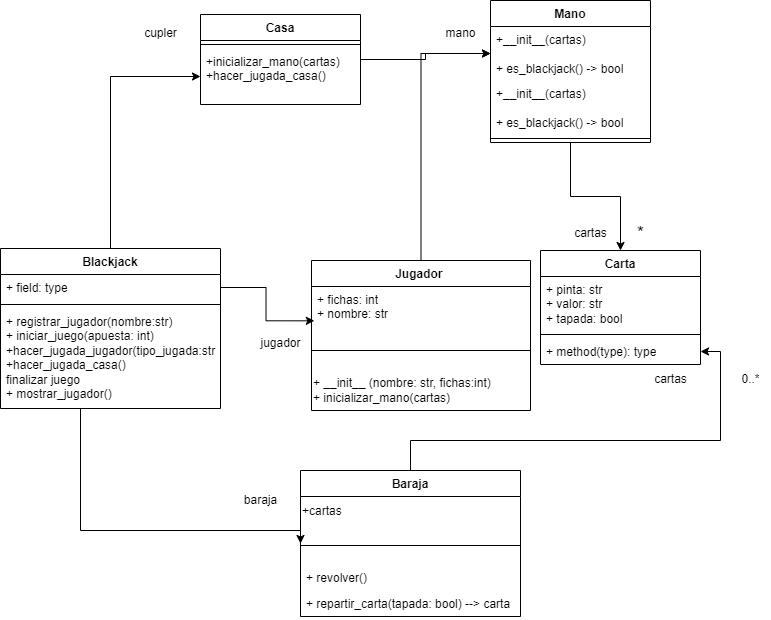

The diagram above was exported from draw.io. Its source (the exported page's mxGraphModel, read from the mxfile embedded in the PNG):
<mxGraphModel dx="1115" dy="463" grid="1" gridSize="10" guides="1" tooltips="1" connect="1" arrows="1" fold="1" page="1" pageScale="1" pageWidth="850" pageHeight="1100" background="none" math="0" shadow="0">
  <root>
    <mxCell id="0" />
    <mxCell id="1" parent="0" />
    <mxCell id="ihyqY98TtBnixnuOejrx-40" style="edgeStyle=orthogonalEdgeStyle;rounded=0;orthogonalLoop=1;jettySize=auto;html=1;entryX=0;entryY=0.5;entryDx=0;entryDy=0;" edge="1" parent="1" source="ihyqY98TtBnixnuOejrx-1" target="ihyqY98TtBnixnuOejrx-8">
      <mxGeometry relative="1" as="geometry">
        <mxPoint x="170" y="200" as="targetPoint" />
      </mxGeometry>
    </mxCell>
    <mxCell id="ihyqY98TtBnixnuOejrx-51" style="edgeStyle=orthogonalEdgeStyle;rounded=0;orthogonalLoop=1;jettySize=auto;html=1;entryX=0;entryY=0.5;entryDx=0;entryDy=0;" edge="1" parent="1" source="ihyqY98TtBnixnuOejrx-1" target="ihyqY98TtBnixnuOejrx-17">
      <mxGeometry relative="1" as="geometry">
        <Array as="points">
          <mxPoint x="90" y="670" />
          <mxPoint x="310" y="670" />
        </Array>
      </mxGeometry>
    </mxCell>
    <mxCell id="ihyqY98TtBnixnuOejrx-1" value="Blackjack" style="swimlane;fontStyle=1;align=center;verticalAlign=top;childLayout=stackLayout;horizontal=1;startSize=26;horizontalStack=0;resizeParent=1;resizeParentMax=0;resizeLast=0;collapsible=1;marginBottom=0;whiteSpace=wrap;html=1;" vertex="1" parent="1">
      <mxGeometry x="10" y="388" width="220" height="160" as="geometry" />
    </mxCell>
    <mxCell id="ihyqY98TtBnixnuOejrx-2" value="+ field: type" style="text;strokeColor=none;fillColor=none;align=left;verticalAlign=top;spacingLeft=4;spacingRight=4;overflow=hidden;rotatable=0;points=[[0,0.5],[1,0.5]];portConstraint=eastwest;whiteSpace=wrap;html=1;" vertex="1" parent="ihyqY98TtBnixnuOejrx-1">
      <mxGeometry y="26" width="220" height="26" as="geometry" />
    </mxCell>
    <mxCell id="ihyqY98TtBnixnuOejrx-3" value="" style="line;strokeWidth=1;fillColor=none;align=left;verticalAlign=middle;spacingTop=-1;spacingLeft=3;spacingRight=3;rotatable=0;labelPosition=right;points=[];portConstraint=eastwest;strokeColor=inherit;" vertex="1" parent="ihyqY98TtBnixnuOejrx-1">
      <mxGeometry y="52" width="220" height="8" as="geometry" />
    </mxCell>
    <mxCell id="ihyqY98TtBnixnuOejrx-4" value="+ registrar_jugador(nombre:str)&lt;br&gt;+ iniciar_juego(apuesta: int)&lt;br&gt;+hacer_jugada_jugador(tipo_jugada:str)&lt;br&gt;+hacer_jugada_casa()&lt;br&gt;finalizar juego&amp;nbsp;&lt;br&gt;+ mostrar_jugador()" style="text;strokeColor=none;fillColor=none;align=left;verticalAlign=top;spacingLeft=4;spacingRight=4;overflow=hidden;rotatable=0;points=[[0,0.5],[1,0.5]];portConstraint=eastwest;whiteSpace=wrap;html=1;" vertex="1" parent="ihyqY98TtBnixnuOejrx-1">
      <mxGeometry y="60" width="220" height="100" as="geometry" />
    </mxCell>
    <mxCell id="ihyqY98TtBnixnuOejrx-37" style="edgeStyle=orthogonalEdgeStyle;rounded=0;orthogonalLoop=1;jettySize=auto;html=1;entryX=0;entryY=0.5;entryDx=0;entryDy=0;" edge="1" parent="1" source="ihyqY98TtBnixnuOejrx-5" target="ihyqY98TtBnixnuOejrx-26">
      <mxGeometry relative="1" as="geometry" />
    </mxCell>
    <mxCell id="ihyqY98TtBnixnuOejrx-5" value="Casa" style="swimlane;fontStyle=1;align=center;verticalAlign=top;childLayout=stackLayout;horizontal=1;startSize=26;horizontalStack=0;resizeParent=1;resizeParentMax=0;resizeLast=0;collapsible=1;marginBottom=0;whiteSpace=wrap;html=1;" vertex="1" parent="1">
      <mxGeometry x="210" y="154" width="160" height="90" as="geometry" />
    </mxCell>
    <mxCell id="ihyqY98TtBnixnuOejrx-7" value="" style="line;strokeWidth=1;fillColor=none;align=left;verticalAlign=middle;spacingTop=-1;spacingLeft=3;spacingRight=3;rotatable=0;labelPosition=right;points=[];portConstraint=eastwest;strokeColor=inherit;" vertex="1" parent="ihyqY98TtBnixnuOejrx-5">
      <mxGeometry y="26" width="160" height="8" as="geometry" />
    </mxCell>
    <mxCell id="ihyqY98TtBnixnuOejrx-8" value="+inicializar_mano(cartas)&lt;br&gt;+hacer_jugada_casa()" style="text;strokeColor=none;fillColor=none;align=left;verticalAlign=top;spacingLeft=4;spacingRight=4;overflow=hidden;rotatable=0;points=[[0,0.5],[1,0.5]];portConstraint=eastwest;whiteSpace=wrap;html=1;" vertex="1" parent="ihyqY98TtBnixnuOejrx-5">
      <mxGeometry y="34" width="160" height="56" as="geometry" />
    </mxCell>
    <mxCell id="ihyqY98TtBnixnuOejrx-38" style="edgeStyle=orthogonalEdgeStyle;rounded=0;orthogonalLoop=1;jettySize=auto;html=1;entryX=0;entryY=0.5;entryDx=0;entryDy=0;" edge="1" parent="1" source="ihyqY98TtBnixnuOejrx-9" target="ihyqY98TtBnixnuOejrx-26">
      <mxGeometry relative="1" as="geometry">
        <mxPoint x="470" y="190" as="targetPoint" />
      </mxGeometry>
    </mxCell>
    <mxCell id="ihyqY98TtBnixnuOejrx-9" value="Jugador&amp;nbsp;" style="swimlane;fontStyle=1;align=center;verticalAlign=top;childLayout=stackLayout;horizontal=1;startSize=26;horizontalStack=0;resizeParent=1;resizeParentMax=0;resizeLast=0;collapsible=1;marginBottom=0;whiteSpace=wrap;html=1;" vertex="1" parent="1">
      <mxGeometry x="321" y="400" width="219" height="150" as="geometry" />
    </mxCell>
    <mxCell id="ihyqY98TtBnixnuOejrx-10" value="+ fichas: int&lt;br&gt;+ nombre: str" style="text;strokeColor=none;fillColor=none;align=left;verticalAlign=top;spacingLeft=4;spacingRight=4;overflow=hidden;rotatable=0;points=[[0,0.5],[1,0.5]];portConstraint=eastwest;whiteSpace=wrap;html=1;" vertex="1" parent="ihyqY98TtBnixnuOejrx-9">
      <mxGeometry y="26" width="219" height="44" as="geometry" />
    </mxCell>
    <mxCell id="ihyqY98TtBnixnuOejrx-11" value="" style="line;strokeWidth=1;fillColor=none;align=left;verticalAlign=middle;spacingTop=-1;spacingLeft=3;spacingRight=3;rotatable=0;labelPosition=right;points=[];portConstraint=eastwest;strokeColor=inherit;" vertex="1" parent="ihyqY98TtBnixnuOejrx-9">
      <mxGeometry y="70" width="219" height="40" as="geometry" />
    </mxCell>
    <mxCell id="ihyqY98TtBnixnuOejrx-56" value="+ __init__ (nombre: str, fichas:int)&lt;br&gt;+ inicializar_mano(cartas)" style="text;html=1;align=left;verticalAlign=middle;resizable=0;points=[];autosize=1;strokeColor=none;fillColor=none;" vertex="1" parent="ihyqY98TtBnixnuOejrx-9">
      <mxGeometry y="110" width="219" height="40" as="geometry" />
    </mxCell>
    <mxCell id="ihyqY98TtBnixnuOejrx-49" style="edgeStyle=orthogonalEdgeStyle;rounded=0;orthogonalLoop=1;jettySize=auto;html=1;entryX=1;entryY=0.5;entryDx=0;entryDy=0;" edge="1" parent="1" source="ihyqY98TtBnixnuOejrx-17" target="ihyqY98TtBnixnuOejrx-24">
      <mxGeometry relative="1" as="geometry">
        <mxPoint x="660" y="570" as="targetPoint" />
        <Array as="points">
          <mxPoint x="420" y="580" />
          <mxPoint x="730" y="580" />
          <mxPoint x="730" y="491" />
        </Array>
      </mxGeometry>
    </mxCell>
    <mxCell id="ihyqY98TtBnixnuOejrx-17" value="Baraja" style="swimlane;fontStyle=1;align=center;verticalAlign=top;childLayout=stackLayout;horizontal=1;startSize=26;horizontalStack=0;resizeParent=1;resizeParentMax=0;resizeLast=0;collapsible=1;marginBottom=0;whiteSpace=wrap;html=1;" vertex="1" parent="1">
      <mxGeometry x="310" y="610" width="220" height="146" as="geometry" />
    </mxCell>
    <mxCell id="ihyqY98TtBnixnuOejrx-57" value="+cartas" style="text;html=1;align=left;verticalAlign=middle;resizable=0;points=[];autosize=1;strokeColor=none;fillColor=none;" vertex="1" parent="ihyqY98TtBnixnuOejrx-17">
      <mxGeometry y="26" width="220" height="30" as="geometry" />
    </mxCell>
    <mxCell id="ihyqY98TtBnixnuOejrx-19" value="" style="line;strokeWidth=1;fillColor=none;align=left;verticalAlign=middle;spacingTop=-1;spacingLeft=3;spacingRight=3;rotatable=0;labelPosition=right;points=[];portConstraint=eastwest;strokeColor=inherit;" vertex="1" parent="ihyqY98TtBnixnuOejrx-17">
      <mxGeometry y="56" width="220" height="38" as="geometry" />
    </mxCell>
    <mxCell id="ihyqY98TtBnixnuOejrx-20" value="+ revolver()" style="text;strokeColor=none;fillColor=none;align=left;verticalAlign=top;spacingLeft=4;spacingRight=4;overflow=hidden;rotatable=0;points=[[0,0.5],[1,0.5]];portConstraint=eastwest;whiteSpace=wrap;html=1;" vertex="1" parent="ihyqY98TtBnixnuOejrx-17">
      <mxGeometry y="94" width="220" height="26" as="geometry" />
    </mxCell>
    <mxCell id="ihyqY98TtBnixnuOejrx-54" value="+ repartir_carta(tapada: bool) --&amp;gt; carta" style="text;strokeColor=none;fillColor=none;align=left;verticalAlign=top;spacingLeft=4;spacingRight=4;overflow=hidden;rotatable=0;points=[[0,0.5],[1,0.5]];portConstraint=eastwest;whiteSpace=wrap;html=1;" vertex="1" parent="ihyqY98TtBnixnuOejrx-17">
      <mxGeometry y="120" width="220" height="26" as="geometry" />
    </mxCell>
    <mxCell id="ihyqY98TtBnixnuOejrx-21" value="Carta" style="swimlane;fontStyle=1;align=center;verticalAlign=top;childLayout=stackLayout;horizontal=1;startSize=26;horizontalStack=0;resizeParent=1;resizeParentMax=0;resizeLast=0;collapsible=1;marginBottom=0;whiteSpace=wrap;html=1;" vertex="1" parent="1">
      <mxGeometry x="550" y="390" width="160" height="114" as="geometry" />
    </mxCell>
    <mxCell id="ihyqY98TtBnixnuOejrx-22" value="+ pinta: str&lt;br&gt;+ valor: str&lt;br&gt;+ tapada: bool" style="text;strokeColor=none;fillColor=none;align=left;verticalAlign=top;spacingLeft=4;spacingRight=4;overflow=hidden;rotatable=0;points=[[0,0.5],[1,0.5]];portConstraint=eastwest;whiteSpace=wrap;html=1;" vertex="1" parent="ihyqY98TtBnixnuOejrx-21">
      <mxGeometry y="26" width="160" height="54" as="geometry" />
    </mxCell>
    <mxCell id="ihyqY98TtBnixnuOejrx-23" value="" style="line;strokeWidth=1;fillColor=none;align=left;verticalAlign=middle;spacingTop=-1;spacingLeft=3;spacingRight=3;rotatable=0;labelPosition=right;points=[];portConstraint=eastwest;strokeColor=inherit;" vertex="1" parent="ihyqY98TtBnixnuOejrx-21">
      <mxGeometry y="80" width="160" height="8" as="geometry" />
    </mxCell>
    <mxCell id="ihyqY98TtBnixnuOejrx-24" value="+ method(type): type" style="text;strokeColor=none;fillColor=none;align=left;verticalAlign=top;spacingLeft=4;spacingRight=4;overflow=hidden;rotatable=0;points=[[0,0.5],[1,0.5]];portConstraint=eastwest;whiteSpace=wrap;html=1;" vertex="1" parent="ihyqY98TtBnixnuOejrx-21">
      <mxGeometry y="88" width="160" height="26" as="geometry" />
    </mxCell>
    <mxCell id="ihyqY98TtBnixnuOejrx-34" style="edgeStyle=orthogonalEdgeStyle;rounded=0;orthogonalLoop=1;jettySize=auto;html=1;entryX=0.5;entryY=0;entryDx=0;entryDy=0;" edge="1" parent="1" source="ihyqY98TtBnixnuOejrx-25" target="ihyqY98TtBnixnuOejrx-21">
      <mxGeometry relative="1" as="geometry" />
    </mxCell>
    <mxCell id="ihyqY98TtBnixnuOejrx-25" value="Mano" style="swimlane;fontStyle=1;align=center;verticalAlign=top;childLayout=stackLayout;horizontal=1;startSize=26;horizontalStack=0;resizeParent=1;resizeParentMax=0;resizeLast=0;collapsible=1;marginBottom=0;whiteSpace=wrap;html=1;" vertex="1" parent="1">
      <mxGeometry x="500" y="140" width="160" height="142" as="geometry" />
    </mxCell>
    <mxCell id="ihyqY98TtBnixnuOejrx-26" value="+__init__(cartas)&lt;br&gt;&lt;br&gt;+ es_blackjack() -&amp;gt; bool" style="text;strokeColor=none;fillColor=none;align=left;verticalAlign=top;spacingLeft=4;spacingRight=4;overflow=hidden;rotatable=0;points=[[0,0.5],[1,0.5]];portConstraint=eastwest;whiteSpace=wrap;html=1;" vertex="1" parent="ihyqY98TtBnixnuOejrx-25">
      <mxGeometry y="26" width="160" height="54" as="geometry" />
    </mxCell>
    <mxCell id="ihyqY98TtBnixnuOejrx-58" value="+__init__(cartas)&lt;br&gt;&lt;br&gt;+ es_blackjack() -&amp;gt; bool" style="text;strokeColor=none;fillColor=none;align=left;verticalAlign=top;spacingLeft=4;spacingRight=4;overflow=hidden;rotatable=0;points=[[0,0.5],[1,0.5]];portConstraint=eastwest;whiteSpace=wrap;html=1;" vertex="1" parent="ihyqY98TtBnixnuOejrx-25">
      <mxGeometry y="80" width="160" height="54" as="geometry" />
    </mxCell>
    <mxCell id="ihyqY98TtBnixnuOejrx-27" value="" style="line;strokeWidth=1;fillColor=none;align=left;verticalAlign=middle;spacingTop=-1;spacingLeft=3;spacingRight=3;rotatable=0;labelPosition=right;points=[];portConstraint=eastwest;strokeColor=inherit;" vertex="1" parent="ihyqY98TtBnixnuOejrx-25">
      <mxGeometry y="134" width="160" height="8" as="geometry" />
    </mxCell>
    <mxCell id="ihyqY98TtBnixnuOejrx-31" value="cartas" style="text;html=1;align=center;verticalAlign=middle;resizable=0;points=[];autosize=1;strokeColor=none;fillColor=none;" vertex="1" parent="1">
      <mxGeometry x="650" y="504" width="60" height="30" as="geometry" />
    </mxCell>
    <mxCell id="ihyqY98TtBnixnuOejrx-33" value="0..*" style="text;html=1;align=center;verticalAlign=middle;resizable=0;points=[];autosize=1;strokeColor=none;fillColor=none;" vertex="1" parent="1">
      <mxGeometry x="740" y="504" width="40" height="30" as="geometry" />
    </mxCell>
    <mxCell id="ihyqY98TtBnixnuOejrx-35" value="cartas&lt;br&gt;" style="text;html=1;align=center;verticalAlign=middle;resizable=0;points=[];autosize=1;strokeColor=none;fillColor=none;" vertex="1" parent="1">
      <mxGeometry x="570" y="358" width="60" height="30" as="geometry" />
    </mxCell>
    <mxCell id="ihyqY98TtBnixnuOejrx-36" value="&lt;font style=&quot;font-size: 18px;&quot;&gt;*&lt;/font&gt;" style="text;html=1;align=center;verticalAlign=middle;resizable=0;points=[];autosize=1;strokeColor=none;fillColor=none;" vertex="1" parent="1">
      <mxGeometry x="635" y="353" width="30" height="40" as="geometry" />
    </mxCell>
    <mxCell id="ihyqY98TtBnixnuOejrx-39" value="mano" style="text;html=1;align=center;verticalAlign=middle;resizable=0;points=[];autosize=1;strokeColor=none;fillColor=none;" vertex="1" parent="1">
      <mxGeometry x="445" y="158" width="50" height="30" as="geometry" />
    </mxCell>
    <mxCell id="ihyqY98TtBnixnuOejrx-41" value="cupler" style="text;html=1;align=center;verticalAlign=middle;resizable=0;points=[];autosize=1;strokeColor=none;fillColor=none;" vertex="1" parent="1">
      <mxGeometry x="140" y="158" width="60" height="30" as="geometry" />
    </mxCell>
    <mxCell id="ihyqY98TtBnixnuOejrx-42" style="edgeStyle=orthogonalEdgeStyle;rounded=0;orthogonalLoop=1;jettySize=auto;html=1;entryX=0.013;entryY=0.78;entryDx=0;entryDy=0;entryPerimeter=0;" edge="1" parent="1" source="ihyqY98TtBnixnuOejrx-2" target="ihyqY98TtBnixnuOejrx-10">
      <mxGeometry relative="1" as="geometry" />
    </mxCell>
    <mxCell id="ihyqY98TtBnixnuOejrx-43" value="jugador" style="text;html=1;align=center;verticalAlign=middle;resizable=0;points=[];autosize=1;strokeColor=none;fillColor=none;" vertex="1" parent="1">
      <mxGeometry x="260" y="468" width="60" height="30" as="geometry" />
    </mxCell>
    <mxCell id="ihyqY98TtBnixnuOejrx-52" value="baraja" style="text;html=1;align=center;verticalAlign=middle;resizable=0;points=[];autosize=1;strokeColor=none;fillColor=none;" vertex="1" parent="1">
      <mxGeometry x="240" y="625" width="60" height="30" as="geometry" />
    </mxCell>
  </root>
</mxGraphModel>